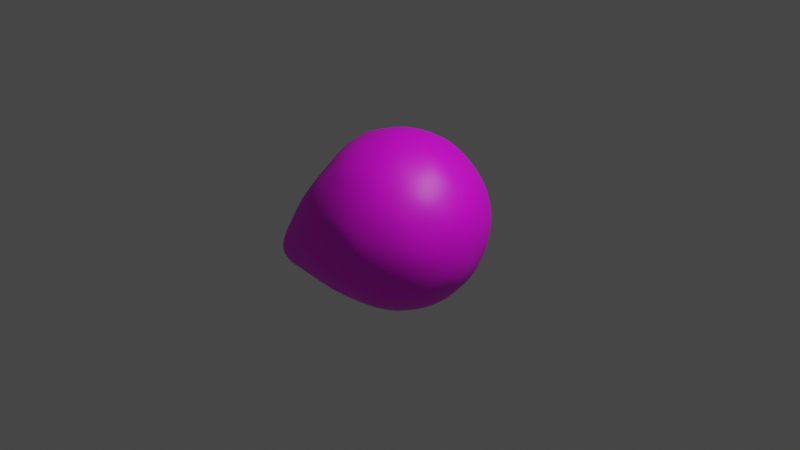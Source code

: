 # Source: calavera.blend  (saved by Blender 2.80.75; exported with 4.5.12 LTS)
import bpy
from mathutils import Matrix  # noqa: F401  (used for matrix-valued properties, if any)

bpy.ops.wm.read_factory_settings(use_empty=True)
scene = bpy.context.scene
scene.name = 'Scene'

# ---- collections
col_collection = bpy.data.collections.new('Collection'); scene.collection.children.link(col_collection)

# ---- images (referenced by path relative to the original .blend; pixels are not part of the script)
import os
ASSET_DIR = os.environ.get("B2B_ASSET_DIR", "")  # directory of the original .blend (textures are referenced by path, not embedded)
HERE = os.path.dirname(os.path.abspath(__file__))  # packed textures are extracted next to this script under _unpacked/

def load_image(name, relpath, width, height, colorspace="sRGB"):
    """Load a texture the original file referenced (path relative to the .blend, or extracted next to this script)."""
    p = next((c for c in (os.path.join(HERE, relpath), os.path.join(ASSET_DIR, relpath)) if relpath and os.path.exists(c)), "")
    if p:
        img = bpy.data.images.load(p, check_existing=True)
        img.name = name
    else:  # same state as the original file: an image datablock whose file is absent (Cycles renders it pink)
        img = bpy.data.images.new(name, width, height)
        img.source = "FILE"
        img.filepath = "//" + (relpath or name)
    img.colorspace_settings.name = colorspace
    return img
img_untitled_001 = load_image('Untitled.001', 'Untitled.001.png', 1024, 1024, 'sRGB')

# ---- materials (node trees are filled in below, after node groups)
mat_calavera = bpy.data.materials.new('Calavera')
mat_calavera.use_transparent_shadow = False

# ---- material node trees
mat_calavera.use_nodes = True; mat_calavera.node_tree.nodes.clear()
_N = mat_calavera.node_tree.nodes; _L = mat_calavera.node_tree.links
n0 = _N.new('ShaderNodeOutputMaterial'); n0.name = 'Material Output'; n0.location = (300, 300)
n1 = _N.new('ShaderNodeBsdfPrincipled'); n1.name = 'Principled BSDF'; n1.location = (10, 300)
n1.distribution = 'GGX'
n1.subsurface_method = 'BURLEY'
n1.inputs[3].default_value = 1.45
n1.inputs[27].default_value = (0.0, 0.0, 0.0, 1.0)
n1.inputs[28].default_value = 1.0
n2 = _N.new('ShaderNodeTexImage'); n2.name = 'Image Texture'; n2.location = (-451, 229)
n2.image = img_untitled_001
_L.new(n1.outputs[0], n0.inputs[0])
_L.new(n2.outputs[0], n1.inputs[0])
n0.is_active_output = True

# ---- world
world_world = bpy.data.worlds.new('World'); scene.world = world_world
world_world.use_nodes = True; world_world.node_tree.nodes.clear()
_N = world_world.node_tree.nodes; _L = world_world.node_tree.links
n0 = _N.new('ShaderNodeOutputWorld'); n0.name = 'World Output'; n0.location = (300, 300)
n1 = _N.new('ShaderNodeBackground'); n1.name = 'Background'; n1.location = (10, 300)
n1.inputs[0].default_value = (0.05088, 0.05088, 0.05088, 1.0)
_L.new(n1.outputs[0], n0.inputs[0])
n0.is_active_output = True
world_world.color = (0.05088, 0.05088, 0.05088)
world_world.use_sun_shadow = False
world_world.sun_shadow_jitter_overblur = 0.0

# ---- cameras
cam_camera = bpy.data.cameras.new('Camera')
cam_camera.clip_end = 100.0
cam_camera.ortho_scale = 7.314

# ---- lights
light_light = bpy.data.lights.new('Light', 'POINT')
light_light.transmission_factor = 0.0
light_light.energy = 1000.0
light_light.shadow_soft_size = 0.1
light_light.shadow_maximum_resolution = 0.006
light_light.use_absolute_resolution = True

# ---- meshes
me_icosphere = bpy.data.meshes.new('Icosphere')
me_icosphere.from_pydata([(0.0, 0.0, -1.0), (0.7236, -0.5257, -0.4472), (-0.2764, -0.8506, -0.4472), (-0.8944, 0.0, -0.4472), (0.7599, 0.4343, -0.4784), (-0.1625, -0.5, -0.8507), (0.4253, -0.309, -0.8507), (0.2629, -0.809, -0.5257), (0.8506, 0.0, -0.5257), (0.469, 0.5572, -0.9407), (-0.5257, 0.0, -0.8507), (-0.6882, -0.5, -0.5257), (-0.08758, 0.7688, -0.8724), (-0.6882, 0.5, -0.5257), (0.9511, -0.309, 0.0), (0.0, -1.0, 0.0), (0.5878, -0.809, 0.0), (-0.9511, -0.309, 0.0), (-0.5878, -0.809, 0.0), (-0.5878, 0.809, 0.0), (-0.9511, 0.309, 0.0), (0.787, 0.7971, -0.2596), (-0.007078, 1.034, 0.0), (0.01302, 0.3595, -0.3212), (-0.1321, 0.6586, -0.7973), (-0.5201, 0.4436, -0.4744), (0.1503, 0.8927, -0.47), (-0.4416, 0.6854, -0.06312), (0.01819, 0.8348, -0.06312), (-0.01765, 0.4503, -0.6904), (-0.3487, 0.2669, -0.4149), (0.2662, 0.6565, -0.4736), (-0.2817, 0.4731, -0.06408), (0.1106, 0.6006, -0.06408), (0.03296, 0.345, -0.5337), (-0.1739, 0.2433, -0.3666), (0.2092, 0.4731, -0.3991), (-0.1302, 0.3517, -0.1424), (0.1113, 0.4505, -0.1487), (0.6109, 0.7417, -0.7021), (0.4785, 0.8076, -0.872), (0.2516, 0.8884, -0.8893), (0.482, 0.9192, -0.7315), (0.7354, 0.7536, -0.4223), (0.2749, 0.9718, -0.4425), (0.9115, 0.2929, 0.0), (0.316, 1.129, -0.2013), (0.7846, 0.7988, 0.0), (0.3422, 1.181, 0.0), (0.6188, 0.8657, -0.1854), (0.5735, 0.8613, -0.3675), (0.4781, 1.005, -0.438), (0.4986, 1.128, -0.2095), (0.6016, 0.9089, 0.0007126), (0.5036, 1.212, 0.0007126), (0.7817, 0.9264, -0.199), (0.6615, 1.189, -0.2231), (0.7645, 0.9696, -0.01295), (0.6665, 1.273, -0.01295), (0.7814, 0.9389, -0.2282), (0.7362, 0.9345, -0.4104), (0.6407, 1.078, -0.4809), (0.6612, 1.202, -0.2523), (0.6065, 1.243, -0.01266), (0.6014, 1.159, -0.2229), (0.7216, 0.8966, -0.1987), (0.7044, 0.9398, -0.01266), (0.6218, 1.168, -0.2462), (0.6013, 1.045, -0.4748), (0.6968, 0.9011, -0.4043), (0.742, 0.9056, -0.2221), (0.05654, 1.071, 0.0), (0.2057, 1.063, -0.213), (0.2059, 1.122, -0.1355), (0.2101, 1.152, 0.0), (0.1556, 1.009, 0.0), (0.2328, 1.005, -0.1212), (0.246, 1.04, -0.08424), (0.2557, 1.054, 0.0), (0.1829, 0.9974, 0.0), (0.2261, 0.9851, -0.06407), (0.2397, 1.018, -0.03327), (0.2409, 1.044, 0.0)], [], [(0, 6, 5), (1, 6, 8), (0, 5, 10), (0, 10, 12), (0, 12, 9), (1, 8, 14), (2, 7, 15), (3, 11, 17), (19, 22, 28, 27), (45, 4, 43), (1, 14, 16), (2, 15, 18), (3, 17, 20), (12, 13, 25, 24), (4, 44, 43), (22, 44, 26, 28), (19, 13, 20), (13, 3, 20), (17, 11, 18), (11, 2, 18), (15, 7, 16), (7, 1, 16), (14, 8, 45), (8, 4, 45), (4, 9, 40, 39), (12, 44, 42, 41), (13, 19, 27, 25), (44, 12, 24, 26), (12, 10, 13), (10, 3, 13), (10, 11, 3), (10, 5, 11), (5, 2, 11), (8, 9, 4), (8, 6, 9), (6, 0, 9), (5, 7, 2), (5, 6, 7), (6, 1, 7), (28, 26, 31, 33), (26, 24, 29, 31), (27, 28, 33, 32), (25, 27, 32, 30), (24, 25, 30, 29), (32, 33, 38, 37), (30, 32, 37, 35), (29, 30, 35, 34), (33, 31, 36, 38), (31, 29, 34, 36), (23, 35, 37), (23, 37, 38), (36, 23, 38), (34, 23, 36), (34, 35, 23), (40, 42, 39), (40, 41, 42), (44, 4, 39, 42), (9, 12, 41, 40), (46, 48, 54, 52), (45, 43, 21, 47), (48, 46, 73, 74), (43, 44, 51, 50), (68, 67, 62, 61), (64, 63, 58, 56), (47, 21, 49, 53), (21, 43, 50, 49), (44, 46, 52, 51), (55, 56, 58, 57), (66, 65, 55, 57), (63, 66, 57, 58), (65, 64, 56, 55), (60, 61, 62, 59), (70, 69, 60, 59), (69, 68, 61, 60), (67, 70, 59, 62), (49, 52, 64, 65), (54, 53, 66, 63), (53, 49, 65, 66), (52, 54, 63, 64), (52, 49, 70, 67), (50, 51, 68, 69), (49, 50, 69, 70), (51, 52, 67, 68), (72, 71, 75, 76), (46, 44, 72, 73), (44, 22, 71, 72), (76, 75, 79, 80), (73, 72, 76, 77), (74, 73, 77, 78), (80, 79, 82, 81), (77, 76, 80, 81), (78, 77, 81, 82)])
me_icosphere.polygons.foreach_set('use_smooth', [1, 1, 1, 1, 1, 1, 1, 1, 1, 1, 1, 1, 1, 1, 1, 1, 1, 1, 1, 1, 1, 1, 1, 1, 1, 1, 1, 1, 1, 1, 1, 1, 1, 1, 1, 1, 1, 1, 1, 1, 1, 1, 1, 1, 1, 1, 1, 1, 1, 1, 1, 1, 1, 1, 1, 1, 1, 1, 1, 1, 1, 1, 1, 1, 1, 1, 1, 1, 1, 0, 1, 1, 1, 1, 1, 1, 0, 1, 1, 1, 1, 1, 1, 1, 1, 1, 1, 1, 1, 1, 1, 1])
_uv = me_icosphere.uv_layers.new(name='UVMap')
_uv.uv.foreach_set('vector', [0.3538, 0.5685, 0.3309, 0.5387, 0.3289, 0.5899, 0.2945, 0.5213, 0.3309, 0.5387, 0.3069, 0.4933, 0.3538, 0.5685, 0.3289, 0.5899, 0.342, 0.6191, 0.3538, 0.5685, 0.342, 0.6191, 0.3698, 0.5592, 0.3538, 0.5685, 0.3698, 0.5592, 0.3644, 0.5043, 0.2945, 0.5213, 0.3069, 0.4933, 0.26, 0.497, 0.2925, 0.6015, 0.2983, 0.5612, 0.2591, 0.5822, 0.3027, 0.6565, 0.3029, 0.6341, 0.2576, 0.6585, 0.2569, 0.6228, 0.2578, 0.5374, 0.2663, 0.5424, 0.2654, 0.6042, 0.2598, 0.4739, 0.3095, 0.481, 0.3093, 0.4645, 0.2945, 0.5213, 0.26, 0.497, 0.2597, 0.5378, 0.2925, 0.6015, 0.2591, 0.5822, 0.2584, 0.6249, 0.3027, 0.6565, 0.2576, 0.6585, 0.2569, 0.666, 0.3698, 0.5592, 0.3205, 0.6367, 0.3126, 0.6163, 0.3558, 0.5676, 0.3095, 0.481, 0.3184, 0.5042, 0.3093, 0.4645, 0.2578, 0.5374, 0.3184, 0.5042, 0.3205, 0.524, 0.2663, 0.5424, 0.2569, 0.6228, 0.3205, 0.6367, 0.2569, 0.666, 0.3205, 0.6367, 0.3027, 0.6565, 0.2569, 0.666, 0.2576, 0.6585, 0.3029, 0.6341, 0.2584, 0.6249, 0.3029, 0.6341, 0.2925, 0.6015, 0.2584, 0.6249, 0.2591, 0.5822, 0.2983, 0.5612, 0.2597, 0.5378, 0.2983, 0.5612, 0.2945, 0.5213, 0.2597, 0.5378, 0.26, 0.497, 0.3069, 0.4933, 0.2598, 0.4739, 0.3069, 0.4933, 0.3095, 0.481, 0.2598, 0.4739, 0.3095, 0.481, 0.3644, 0.5043, 0.3669, 0.4899, 0.3427, 0.479, 0.3698, 0.5592, 0.3184, 0.5042, 0.3539, 0.4825, 0.375, 0.5123, 0.3205, 0.6367, 0.2569, 0.6228, 0.2654, 0.6042, 0.3126, 0.6163, 0.3184, 0.5042, 0.3698, 0.5592, 0.3558, 0.5676, 0.3205, 0.524, 0.3698, 0.5592, 0.342, 0.6191, 0.3205, 0.6367, 0.342, 0.6191, 0.3027, 0.6565, 0.3205, 0.6367, 0.342, 0.6191, 0.3029, 0.6341, 0.3027, 0.6565, 0.342, 0.6191, 0.3289, 0.5899, 0.3029, 0.6341, 0.3289, 0.5899, 0.2925, 0.6015, 0.3029, 0.6341, 0.3069, 0.4933, 0.3644, 0.5043, 0.3095, 0.481, 0.3069, 0.4933, 0.3309, 0.5387, 0.3644, 0.5043, 0.3309, 0.5387, 0.3538, 0.5685, 0.3644, 0.5043, 0.3289, 0.5899, 0.2983, 0.5612, 0.2925, 0.6015, 0.3289, 0.5899, 0.3309, 0.5387, 0.2983, 0.5612, 0.3309, 0.5387, 0.2945, 0.5213, 0.2983, 0.5612, 0.6316, 0.3958, 0.7168, 0.3669, 0.7077, 0.3622, 0.631, 0.3922, 0.7168, 0.3669, 0.7725, 0.4354, 0.7404, 0.4231, 0.7077, 0.3622, 0.6302, 0.4931, 0.6316, 0.3958, 0.631, 0.3922, 0.63, 0.4671, 0.7044, 0.5122, 0.6302, 0.4931, 0.63, 0.4671, 0.6883, 0.4839, 0.7725, 0.4354, 0.7044, 0.5122, 0.6883, 0.4839, 0.7404, 0.4231, 0.63, 0.4671, 0.631, 0.3922, 0.6452, 0.4001, 0.6432, 0.4445, 0.6883, 0.4839, 0.63, 0.4671, 0.6432, 0.4445, 0.6793, 0.4554, 0.7404, 0.4231, 0.6883, 0.4839, 0.6793, 0.4554, 0.7091, 0.4186, 0.631, 0.3922, 0.7077, 0.3622, 0.689, 0.3832, 0.6452, 0.4001, 0.7077, 0.3622, 0.7404, 0.4231, 0.7091, 0.4186, 0.689, 0.3832, 0.6736, 0.4209, 0.6793, 0.4554, 0.6432, 0.4445, 0.6736, 0.4209, 0.6432, 0.4445, 0.6452, 0.4001, 0.689, 0.3832, 0.6736, 0.4209, 0.6452, 0.4001, 0.7091, 0.4186, 0.6736, 0.4209, 0.689, 0.3832, 0.7091, 0.4186, 0.6793, 0.4554, 0.6736, 0.4209, 0.3669, 0.4899, 0.3539, 0.4825, 0.3427, 0.479, 0.3669, 0.4899, 0.375, 0.5123, 0.3539, 0.4825, 0.3184, 0.5042, 0.3095, 0.481, 0.3427, 0.479, 0.3539, 0.4825, 0.3644, 0.5043, 0.3698, 0.5592, 0.375, 0.5123, 0.3669, 0.4899, 0.2877, 0.4885, 0.2584, 0.4809, 0.2586, 0.4566, 0.2886, 0.4646, 0.2598, 0.4739, 0.3093, 0.4645, 0.2905, 0.4558, 0.2595, 0.4557, 0.2584, 0.4809, 0.2877, 0.4885, 0.278, 0.5037, 0.2581, 0.501, 0.3093, 0.4645, 0.3184, 0.5042, 0.3179, 0.4768, 0.3051, 0.4751, 0.3235, 0.4587, 0.2943, 0.4454, 0.2957, 0.4373, 0.3251, 0.4512, 0.2909, 0.4488, 0.2608, 0.4401, 0.2609, 0.4292, 0.2913, 0.4384, 0.2595, 0.4557, 0.2905, 0.4558, 0.2823, 0.4695, 0.259, 0.4682, 0.2905, 0.4558, 0.3093, 0.4645, 0.3051, 0.4751, 0.2823, 0.4695, 0.3184, 0.5042, 0.2877, 0.4885, 0.2886, 0.4646, 0.3179, 0.4768, 0.2846, 0.4467, 0.2913, 0.4384, 0.2609, 0.4292, 0.261, 0.4449, 0.2609, 0.4542, 0.2843, 0.4557, 0.2846, 0.4467, 0.261, 0.4449, 0.2608, 0.4401, 0.2609, 0.4542, 0.261, 0.4449, 0.2609, 0.4292, 0.2843, 0.4557, 0.2909, 0.4488, 0.2913, 0.4384, 0.2846, 0.4467, 0.3116, 0.4514, 0.3251, 0.4512, 0.2957, 0.4373, 0.2884, 0.4457, 0.2873, 0.4527, 0.3102, 0.4584, 0.3116, 0.4514, 0.2884, 0.4457, 0.3102, 0.4584, 0.3235, 0.4587, 0.3251, 0.4512, 0.3116, 0.4514, 0.2943, 0.4454, 0.2873, 0.4527, 0.2884, 0.4457, 0.2957, 0.4373, 0.2823, 0.4695, 0.2886, 0.4646, 0.2909, 0.4488, 0.2843, 0.4557, 0.2586, 0.4566, 0.259, 0.4682, 0.2609, 0.4542, 0.2608, 0.4401, 0.259, 0.4682, 0.2823, 0.4695, 0.2843, 0.4557, 0.2609, 0.4542, 0.2886, 0.4646, 0.2586, 0.4566, 0.2608, 0.4401, 0.2909, 0.4488, 0.2886, 0.4646, 0.2823, 0.4695, 0.2873, 0.4527, 0.2943, 0.4454, 0.3051, 0.4751, 0.3179, 0.4768, 0.3235, 0.4587, 0.3102, 0.4584, 0.2823, 0.4695, 0.3051, 0.4751, 0.3102, 0.4584, 0.2873, 0.4527, 0.3179, 0.4768, 0.2886, 0.4646, 0.2943, 0.4454, 0.3235, 0.4587, 0.2886, 0.5075, 0.2579, 0.5269, 0.2582, 0.5168, 0.2751, 0.5072, 0.2877, 0.4885, 0.3184, 0.5042, 0.2886, 0.5075, 0.278, 0.5037, 0.3184, 0.5042, 0.2578, 0.5374, 0.2579, 0.5269, 0.2886, 0.5075, 0.6872, 0.4681, 0.6703, 0.4778, 0.6704, 0.4748, 0.6792, 0.47, 0.278, 0.5037, 0.2886, 0.5075, 0.2751, 0.5072, 0.2701, 0.5033, 0.2581, 0.501, 0.278, 0.5037, 0.2701, 0.5033, 0.2583, 0.5011, 0.6792, 0.47, 0.6704, 0.4748, 0.6704, 0.4646, 0.6751, 0.4663, 0.6822, 0.4643, 0.6872, 0.4681, 0.6792, 0.47, 0.6751, 0.4663, 0.6704, 0.4621, 0.6822, 0.4643, 0.6751, 0.4663, 0.6704, 0.4646])
me_icosphere.materials.append(mat_calavera)
me_icosphere.use_remesh_preserve_volume = False
me_icosphere.use_remesh_preserve_attributes = False
me_icosphere.use_mirror_vertex_groups = False
me_icosphere.update()

# ---- objects
ob_light = bpy.data.objects.new('Light', light_light)
ob_camera = bpy.data.objects.new('Camera', cam_camera)
ob_icosphere = bpy.data.objects.new('Icosphere', me_icosphere)

# ---- transforms, parenting, visibility, modifiers, constraints
ob_light.location = (4.076, 1.005, 5.904)
ob_light.rotation_euler = (0.6503, 0.05522, 1.866)
ob_light.lock_rotations_4d = False
ob_light.empty_display_type = 'ARROWS'
ob_light.color = (0.0, 0.0, 0.0, 0.0)
ob_light.lineart.crease_threshold = 0.0
ob_camera.location = (7.359, -6.926, 4.958)
ob_camera.rotation_euler = (1.109, 0.0, 0.8149)
ob_camera.lock_rotations_4d = False
ob_camera.empty_display_type = 'ARROWS'
ob_camera.color = (0.0, 0.0, 0.0, 0.0)
ob_camera.display_type = 'WIRE'
ob_camera.lineart.crease_threshold = 0.0
ob_icosphere.location = (0.002517, -2.389e-07, 0.0002887)
ob_icosphere.rotation_euler = (0.0, 1.571, 1.571)
ob_icosphere.lineart.crease_threshold = 0.0
_m = ob_icosphere.modifiers.new('Subdivision', 'SUBSURF')
_m.uv_smooth = 'PRESERVE_CORNERS'
_m.show_only_control_edges = False
_m = ob_icosphere.modifiers.new('Mirror', 'MIRROR')
_m.use_axis = (False, False, True)
_m.use_clip = True

# ---- collection membership
col_collection.objects.link(ob_light)
col_collection.objects.link(ob_camera)
col_collection.objects.link(ob_icosphere)

# ---- scene / render settings (as saved in the file)
scene.camera = ob_camera
scene.frame_start = 1; scene.frame_end = 250; scene.frame_set(1)
scene.render.engine = 'BLENDER_EEVEE_NEXT'
scene.cycles.use_denoising = False
scene.cycles.samples = 128
scene.cycles.sampling_pattern = 'TABULATED_SOBOL'
scene.cycles.use_adaptive_sampling = False
scene.cycles.use_light_tree = False
scene.view_settings.view_transform = 'Filmic'
bpy.context.view_layer.update()
